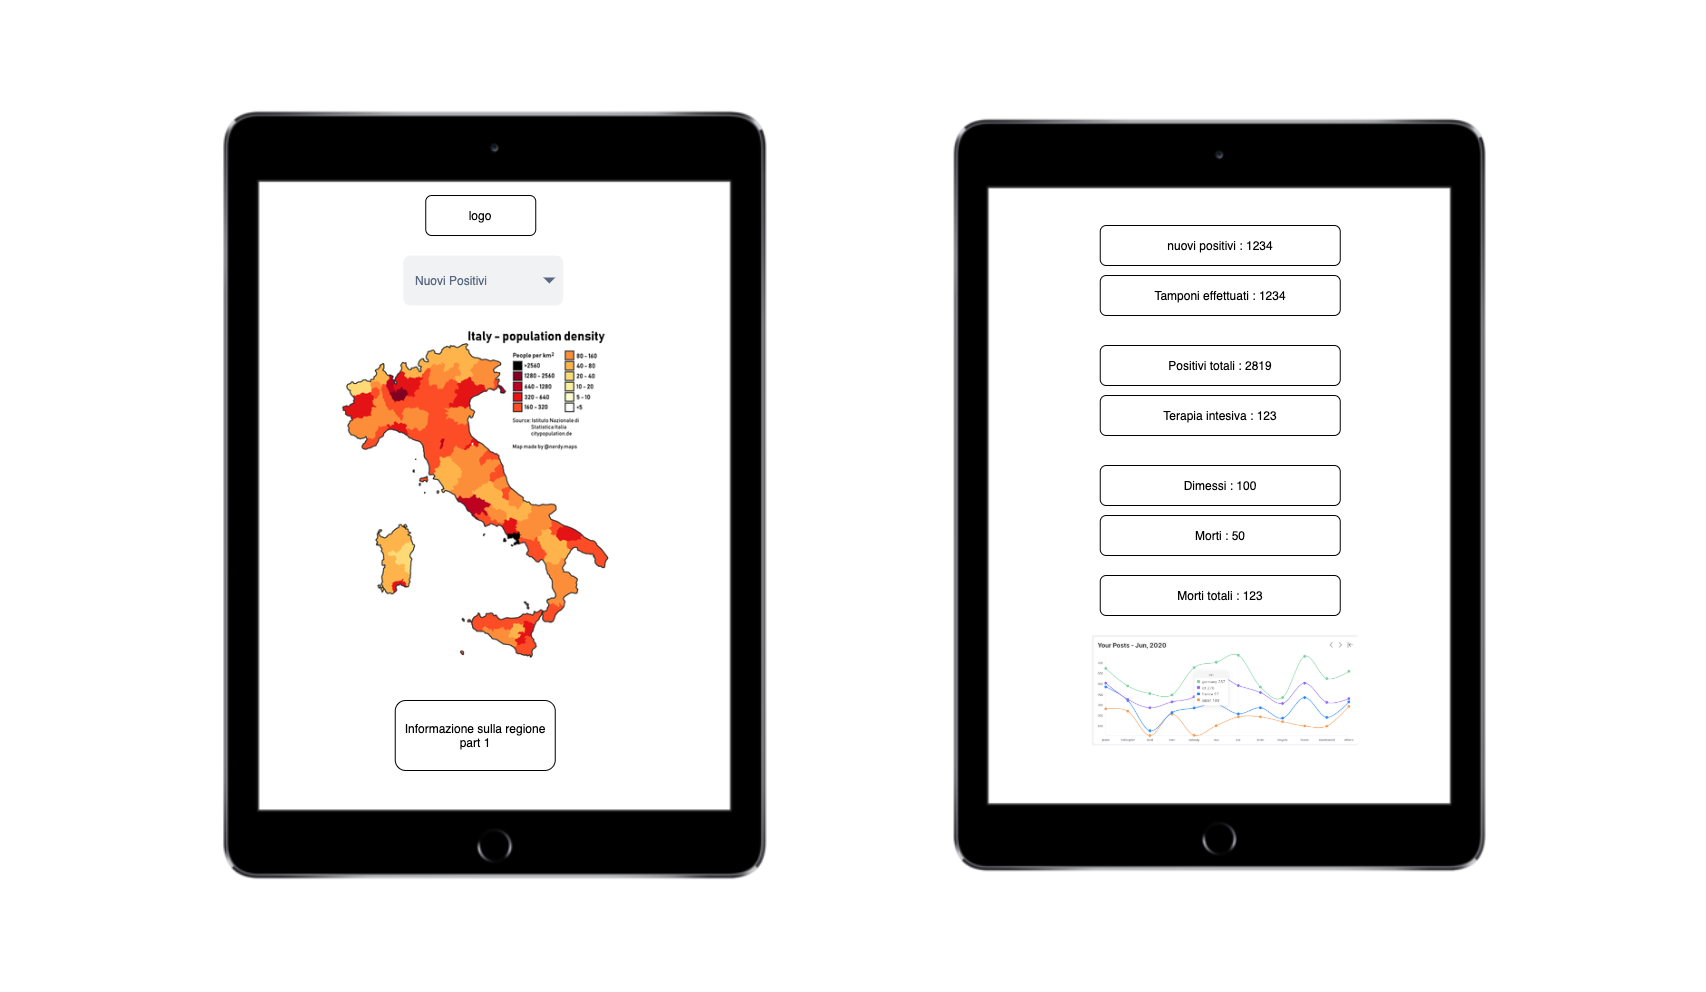

The diagram above was exported from draw.io. Its source (the exported page's mxGraphModel, read from the mxfile embedded in the PNG):
<mxGraphModel dx="1577" dy="2111" grid="1" gridSize="10" guides="1" tooltips="1" connect="1" arrows="1" fold="1" page="1" pageScale="1" pageWidth="827" pageHeight="1169" math="0" shadow="0">
  <root>
    <mxCell id="0" />
    <mxCell id="1" parent="0" />
    <mxCell id="jreDhwQj4zMJMsYVhB2D-7" value="" style="shape=image;verticalLabelPosition=bottom;labelBackgroundColor=#ffffff;verticalAlign=top;aspect=fixed;imageAspect=0;image=https://s-media-cache-ak0.pinimg.com/originals/d4/ee/b0/d4eeb0811a20e5894feff5b8591a4552.png;" vertex="1" parent="1">
      <mxGeometry x="954.75" y="-105" width="970" height="970" as="geometry" />
    </mxCell>
    <mxCell id="jreDhwQj4zMJMsYVhB2D-1" value="" style="shape=image;verticalLabelPosition=bottom;labelBackgroundColor=#ffffff;verticalAlign=top;aspect=fixed;imageAspect=0;image=https://s-media-cache-ak0.pinimg.com/originals/d4/ee/b0/d4eeb0811a20e5894feff5b8591a4552.png;" vertex="1" parent="1">
      <mxGeometry x="220" y="-115" width="990" height="990" as="geometry" />
    </mxCell>
    <mxCell id="jreDhwQj4zMJMsYVhB2D-2" value="" style="shape=image;verticalLabelPosition=bottom;labelBackgroundColor=#ffffff;verticalAlign=top;aspect=fixed;imageAspect=0;image=https://upload.wikimedia.org/wikipedia/commons/thumb/6/64/Population_density_in_Italy.png/300px-Population_density_in_Italy.png;" vertex="1" parent="1">
      <mxGeometry x="558.75" y="210" width="272" height="340" as="geometry" />
    </mxCell>
    <mxCell id="jreDhwQj4zMJMsYVhB2D-3" value="Nuovi Positivi" style="rounded=1;fillColor=#F1F2F4;strokeColor=none;html=1;fontColor=#596780;align=left;fontSize=12;spacingLeft=10" vertex="1" parent="1">
      <mxGeometry x="622.75" y="140" width="160" height="50" as="geometry" />
    </mxCell>
    <mxCell id="jreDhwQj4zMJMsYVhB2D-4" value="" style="shape=triangle;direction=south;fillColor=#596780;strokeColor=none;html=1" vertex="1" parent="jreDhwQj4zMJMsYVhB2D-3">
      <mxGeometry x="1" y="0.5" width="12" height="6" relative="1" as="geometry">
        <mxPoint x="-20" y="-3" as="offset" />
      </mxGeometry>
    </mxCell>
    <mxCell id="jreDhwQj4zMJMsYVhB2D-5" value="Informazione sulla regione part 1" style="rounded=1;whiteSpace=wrap;html=1;" vertex="1" parent="1">
      <mxGeometry x="614.75" y="585" width="160" height="70" as="geometry" />
    </mxCell>
    <mxCell id="jreDhwQj4zMJMsYVhB2D-6" value="logo" style="rounded=1;whiteSpace=wrap;html=1;" vertex="1" parent="1">
      <mxGeometry x="645.25" y="80" width="110" height="40" as="geometry" />
    </mxCell>
    <mxCell id="jreDhwQj4zMJMsYVhB2D-8" value="" style="shape=image;verticalLabelPosition=bottom;labelBackgroundColor=#ffffff;verticalAlign=top;aspect=fixed;imageAspect=0;image=https://user-images.githubusercontent.com/43888185/84583133-82ce5180-ae1f-11ea-8133-869825749636.png;" vertex="1" parent="1">
      <mxGeometry x="1311.87" y="520" width="265.75" height="110.39" as="geometry" />
    </mxCell>
    <mxCell id="jreDhwQj4zMJMsYVhB2D-9" value="nuovi positivi : 1234" style="rounded=1;whiteSpace=wrap;html=1;" vertex="1" parent="1">
      <mxGeometry x="1319.75" y="110" width="240" height="40" as="geometry" />
    </mxCell>
    <mxCell id="jreDhwQj4zMJMsYVhB2D-10" value="Tamponi effettuati : 1234" style="rounded=1;whiteSpace=wrap;html=1;" vertex="1" parent="1">
      <mxGeometry x="1319.75" y="160" width="240" height="40" as="geometry" />
    </mxCell>
    <mxCell id="jreDhwQj4zMJMsYVhB2D-11" value="Positivi totali : 2819" style="rounded=1;whiteSpace=wrap;html=1;" vertex="1" parent="1">
      <mxGeometry x="1319.75" y="230" width="240" height="40" as="geometry" />
    </mxCell>
    <mxCell id="jreDhwQj4zMJMsYVhB2D-12" value="Terapia intesiva : 123" style="rounded=1;whiteSpace=wrap;html=1;" vertex="1" parent="1">
      <mxGeometry x="1319.75" y="280" width="240" height="40" as="geometry" />
    </mxCell>
    <mxCell id="jreDhwQj4zMJMsYVhB2D-13" value="Dimessi : 100" style="rounded=1;whiteSpace=wrap;html=1;" vertex="1" parent="1">
      <mxGeometry x="1319.75" y="350" width="240" height="40" as="geometry" />
    </mxCell>
    <mxCell id="jreDhwQj4zMJMsYVhB2D-14" value="Morti : 50" style="rounded=1;whiteSpace=wrap;html=1;" vertex="1" parent="1">
      <mxGeometry x="1319.75" y="400" width="240" height="40" as="geometry" />
    </mxCell>
    <mxCell id="jreDhwQj4zMJMsYVhB2D-15" value="Morti totali : 123" style="rounded=1;whiteSpace=wrap;html=1;" vertex="1" parent="1">
      <mxGeometry x="1319.75" y="460" width="240" height="40" as="geometry" />
    </mxCell>
  </root>
</mxGraphModel>